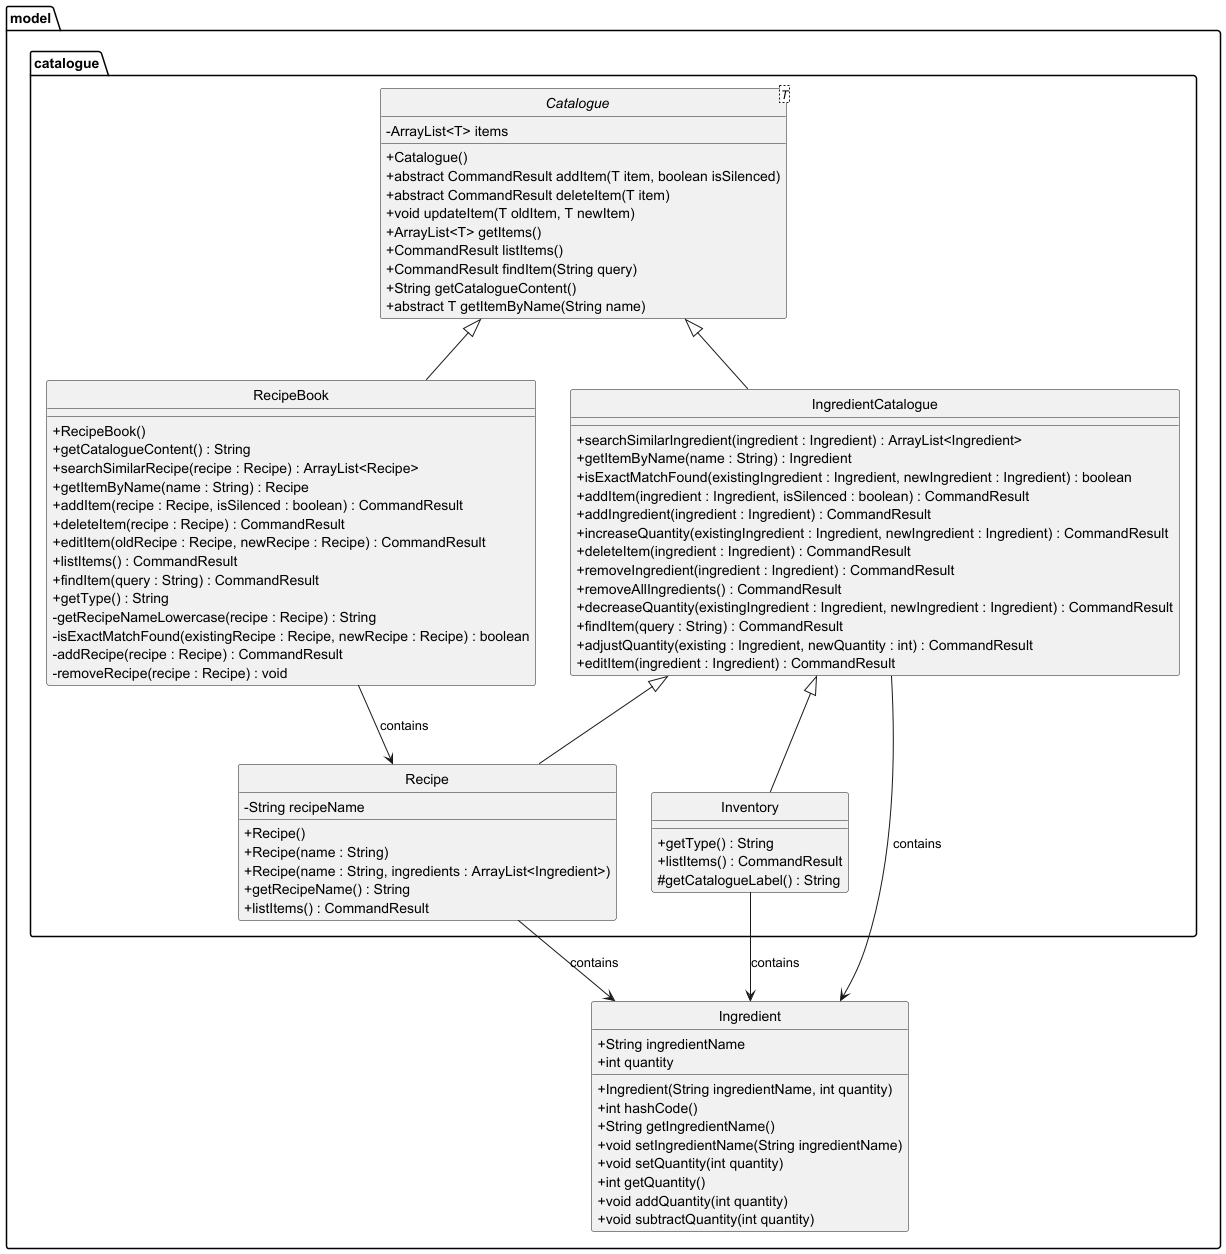

The diagram above was rendered by PlantUML. Its source (embedded in the PNG):
@startuml
hide circle
skinparam classAttributeIconSize 0

package "model" {

    class Ingredient {
        +String ingredientName
        +int quantity
        +Ingredient(String ingredientName, int quantity)
        +int hashCode()
        +String getIngredientName()
        +void setIngredientName(String ingredientName)
        +void setQuantity(int quantity)
        +int getQuantity()
        +void addQuantity(int quantity)
        +void subtractQuantity(int quantity)
    }

    package "catalogue" {

        abstract class Catalogue<T> {
            -ArrayList<T> items
            +Catalogue()
            +abstract CommandResult addItem(T item, boolean isSilenced)
            +abstract CommandResult deleteItem(T item)
            +void updateItem(T oldItem, T newItem)
            +ArrayList<T> getItems()
            +CommandResult listItems()
            +CommandResult findItem(String query)
            +String getCatalogueContent()
            +abstract T getItemByName(String name)
        }

        class IngredientCatalogue extends Catalogue<Ingredient> {
            +searchSimilarIngredient(ingredient : Ingredient) : ArrayList<Ingredient>
            +getItemByName(name : String) : Ingredient
            +isExactMatchFound(existingIngredient : Ingredient, newIngredient : Ingredient) : boolean
            +addItem(ingredient : Ingredient, isSilenced : boolean) : CommandResult
            +addIngredient(ingredient : Ingredient) : CommandResult
            +increaseQuantity(existingIngredient : Ingredient, newIngredient : Ingredient) : CommandResult
            +deleteItem(ingredient : Ingredient) : CommandResult
            +removeIngredient(ingredient : Ingredient) : CommandResult
            +removeAllIngredients() : CommandResult
            +decreaseQuantity(existingIngredient : Ingredient, newIngredient : Ingredient) : CommandResult
            +findItem(query : String) : CommandResult
            +adjustQuantity(existing : Ingredient, newQuantity : int) : CommandResult
            +editItem(ingredient : Ingredient) : CommandResult
        }

        class Recipe extends IngredientCatalogue {
            -String recipeName
            +Recipe()
            +Recipe(name : String)
            +Recipe(name : String, ingredients : ArrayList<Ingredient>)
            +getRecipeName() : String
            +listItems() : CommandResult
        }

        class RecipeBook extends Catalogue<Recipe> {
            +RecipeBook()
            +getCatalogueContent() : String
            +searchSimilarRecipe(recipe : Recipe) : ArrayList<Recipe>
            +getItemByName(name : String) : Recipe
            +addItem(recipe : Recipe, isSilenced : boolean) : CommandResult
            +deleteItem(recipe : Recipe) : CommandResult
            +editItem(oldRecipe : Recipe, newRecipe : Recipe) : CommandResult
            +listItems() : CommandResult
            +findItem(query : String) : CommandResult
            +getType() : String
            -getRecipeNameLowercase(recipe : Recipe) : String
            -isExactMatchFound(existingRecipe : Recipe, newRecipe : Recipe) : boolean
            -addRecipe(recipe : Recipe) : CommandResult
            -removeRecipe(recipe : Recipe) : void
        }

        class Inventory extends IngredientCatalogue {
            +getType() : String
            +listItems() : CommandResult
            #getCatalogueLabel() : String
        }
    }
}

' Relationships
IngredientCatalogue --> Ingredient : contains
Inventory --> Ingredient : contains
Recipe --> Ingredient : contains
RecipeBook --> Recipe : contains

@enduml